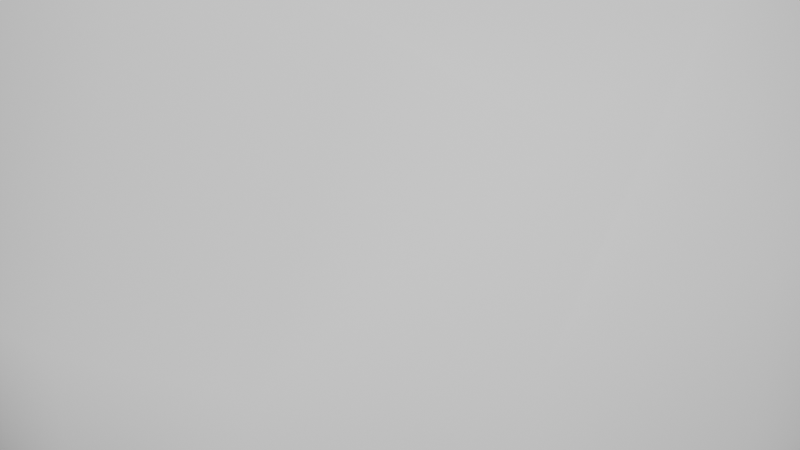 # Source: Rock.blend  (saved by Blender 3.6.13; exported with 4.5.12 LTS)
import bpy
from mathutils import Matrix  # noqa: F401  (used for matrix-valued properties, if any)

bpy.ops.wm.read_factory_settings(use_empty=True)
scene = bpy.context.scene
scene.name = 'Scene'

# ---- collections
col_collection = bpy.data.collections.new('Collection'); scene.collection.children.link(col_collection)

# ---- node groups
ng_auto_smooth = bpy.data.node_groups.new('Auto Smooth', 'GeometryNodeTree')
_s = ng_auto_smooth.interface.new_socket(name='Geometry', in_out='OUTPUT', socket_type='NodeSocketGeometry')
_s = ng_auto_smooth.interface.new_socket(name='Geometry', in_out='INPUT', socket_type='NodeSocketGeometry')
_s = ng_auto_smooth.interface.new_socket(name='Angle', in_out='INPUT', socket_type='NodeSocketFloat')
_s.subtype = 'ANGLE'
_s.min_value = 0.0
_s.max_value = 3.142
ng_auto_smooth.is_modifier = True
_N = ng_auto_smooth.nodes; _L = ng_auto_smooth.links
n0 = _N.new('NodeGroupOutput'); n0.name = 'Group Output'; n0.location = (480, -100)
n1 = _N.new('NodeGroupInput'); n1.name = 'Group Input'; n1.location = (-420, -300)
n2 = _N.new('NodeGroupInput'); n2.name = 'Group Input.001'; n2.location = (-60, -100)
n3 = _N.new('GeometryNodeSetShadeSmooth'); n3.name = 'Set Shade Smooth'; n3.location = (120, -100)
n3.domain = 'EDGE'
n4 = _N.new('GeometryNodeSetShadeSmooth'); n4.name = 'Set Shade Smooth.001'; n4.location = (300, -100)
n5 = _N.new('GeometryNodeInputMeshEdgeAngle'); n5.name = 'Edge Angle'; n5.location = (-420, -220)
n6 = _N.new('GeometryNodeInputEdgeSmooth'); n6.name = 'Is Edge Smooth'; n6.location = (-60, -160)
n7 = _N.new('GeometryNodeInputShadeSmooth'); n7.name = 'Is Face Smooth'; n7.location = (-240, -340)
n8 = _N.new('FunctionNodeBooleanMath'); n8.name = 'Boolean Math'; n8.location = (-60, -220)
n9 = _N.new('FunctionNodeCompare'); n9.name = 'Compare'; n9.location = (-240, -180)
n9.operation = 'LESS_EQUAL'
_L.new(n5.outputs[0], n9.inputs[0])
_L.new(n4.outputs[0], n0.inputs[0])
_L.new(n1.outputs[1], n9.inputs[1])
_L.new(n9.outputs[0], n8.inputs[0])
_L.new(n7.outputs[0], n8.inputs[1])
_L.new(n2.outputs[0], n3.inputs[0])
_L.new(n6.outputs[0], n3.inputs[1])
_L.new(n3.outputs[0], n4.inputs[0])
_L.new(n8.outputs[0], n3.inputs[2])
n0.is_active_output = True

# ---- world
world_world = bpy.data.worlds.new('World'); scene.world = world_world
world_world.use_nodes = True; world_world.node_tree.nodes.clear()
_N = world_world.node_tree.nodes; _L = world_world.node_tree.links
n0 = _N.new('ShaderNodeOutputWorld'); n0.name = 'World Output'; n0.location = (300, 300)
n1 = _N.new('ShaderNodeBackground'); n1.name = 'Background'; n1.location = (10, 300)
n1.inputs[0].default_value = (0.05088, 0.05088, 0.05088, 1.0)
_L.new(n1.outputs[0], n0.inputs[0])
n0.is_active_output = True
world_world.color = (0.05088, 0.05088, 0.05088)
world_world.use_sun_shadow = False
world_world.sun_shadow_jitter_overblur = 0.0

# ---- meshes
me_rock = bpy.data.meshes.new('rock')
me_rock.from_pydata([(-0.5, -0.5, -0.5), (-0.5, 0.5, -0.5), (-0.5, -0.5, 0.5), (-0.5, 0.5, 0.5), (0.5, -0.5, -0.5), (0.5, 0.5, -0.5), (0.5, -0.5, 0.5), (0.5, 0.5, 0.5)], [], [(0, 2, 3, 1), (0, 1, 5, 4), (0, 4, 6, 2), (7, 6, 4, 5), (7, 3, 2, 6), (7, 5, 1, 3)])
me_rock.polygons.foreach_set('use_smooth', [True] * 6)
_k = {(0, 1): 0.12708, (0, 2): 0.36188, (1, 3): 0.01772, (0, 4): 0.06546, (1, 5): 0.09694, (4, 6): 0.11806, (6, 7): 0.09695, (5, 7): 0.19786, (2, 6): 0.43062, (4, 5): 0.13537, (3, 7): 0.2129}
me_rock.attributes.new('crease_edge', 'FLOAT', 'EDGE').data.foreach_set('value', [_k.get((min(e.vertices), max(e.vertices)), 0.0) for e in me_rock.edges])
me_rock.update()

# ---- objects
ob_rock = bpy.data.objects.new('rock', me_rock)

# ---- transforms, parenting, visibility, modifiers, constraints
ob_rock.location = (0.0, 0.0, 0.0)
_m = ob_rock.modifiers.new('Subsurf', 'SUBSURF')
_m.render_levels = 1
_m = ob_rock.modifiers.new('Subsurf.001', 'SUBSURF')
_m.render_levels = 1
_m = ob_rock.modifiers.new('Displace', 'DISPLACE')
_m.mid_level = 0.0
_m.strength = 0.007749
_m = ob_rock.modifiers.new('Displace.001', 'DISPLACE')
_m.mid_level = 0.0
_m.strength = 0.8979
_m = ob_rock.modifiers.new('Displace.002', 'DISPLACE')
_m.strength = 0.12
_m = ob_rock.modifiers.new('Displace.003', 'DISPLACE')
_m.strength = 0.06836
_m = ob_rock.modifiers.new('Auto Smooth', 'NODES')
_m.node_group = ng_auto_smooth
_gi = [s.identifier for s in ng_auto_smooth.interface.items_tree if s.item_type == 'SOCKET' and s.in_out == 'INPUT']
_m[_gi[1]] = 0.5236  # Angle

# ---- collection membership
col_collection.objects.link(ob_rock)

# ---- scene / render settings (as saved in the file)
scene.frame_start = 1; scene.frame_end = 250; scene.frame_set(1)
scene.render.engine = 'BLENDER_EEVEE_NEXT'
scene.cycles.sampling_pattern = 'TABULATED_SOBOL'
scene.view_settings.view_transform = 'Filmic'
bpy.context.view_layer.update()

# ---- added for rendering (the .blend has no active camera and no usable light): camera, sun
cam_auto = bpy.data.cameras.new('AutoCamera')
cam_auto.lens = 50.0
cam_auto.sensor_width = 36.0
cam_auto.clip_end = 1000.0
ob_auto_camera = bpy.data.objects.new('AutoCamera', cam_auto)
scene.collection.objects.link(ob_auto_camera)
ob_auto_camera.location = (1.90564, -2.39386, 1.53898)
ob_auto_camera.rotation_euler = (1.09748, -7.21219e-08, 0.694738)
scene.camera = ob_auto_camera
light_auto_sun = bpy.data.lights.new('AutoSun', 'SUN')
light_auto_sun.energy = 3.0
light_auto_sun.angle = 0.0523599
ob_auto_sun = bpy.data.objects.new('AutoSun', light_auto_sun)
scene.collection.objects.link(ob_auto_sun)
ob_auto_sun.rotation_euler = (0.872665, 0.174533, 0.523599)
bpy.context.view_layer.update()
